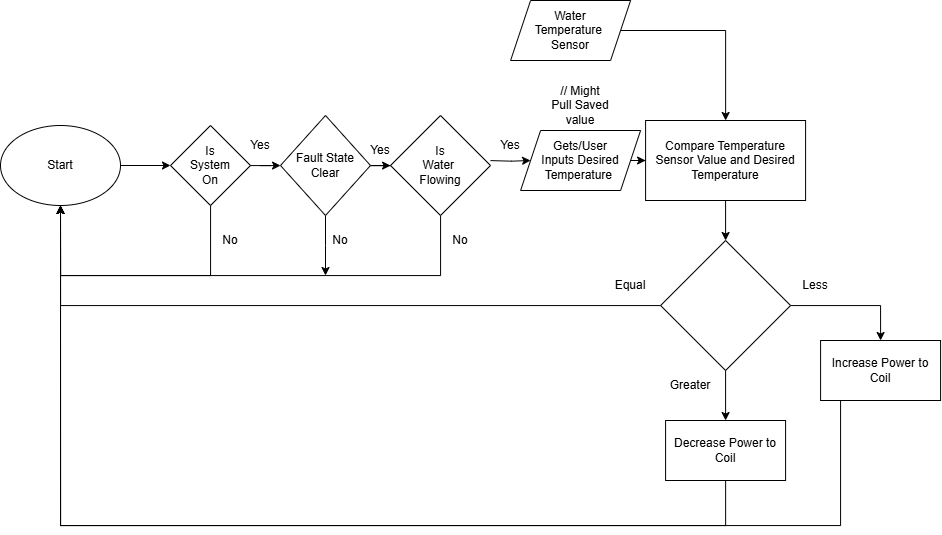

The diagram above was exported from draw.io. Its source (the exported page's mxGraphModel, read from the mxfile embedded in the PNG):
<mxGraphModel dx="1389" dy="713" grid="1" gridSize="10" guides="1" tooltips="1" connect="1" arrows="1" fold="1" page="1" pageScale="1" pageWidth="1000" pageHeight="3000" math="0" shadow="0">
  <root>
    <mxCell id="0" />
    <mxCell id="1" parent="0" />
    <mxCell id="JCXgj-GGpsAefaHRkt_K-4" style="edgeStyle=orthogonalEdgeStyle;rounded=0;orthogonalLoop=1;jettySize=auto;html=1;exitX=0.5;exitY=1;exitDx=0;exitDy=0;" edge="1" parent="1" source="JCXgj-GGpsAefaHRkt_K-1">
      <mxGeometry relative="1" as="geometry">
        <mxPoint x="385.0000000000002" y="370" as="targetPoint" />
        <Array as="points">
          <mxPoint x="385" y="340" />
          <mxPoint x="385" y="340" />
        </Array>
      </mxGeometry>
    </mxCell>
    <mxCell id="G4GJZZlolB6NjkgQ1Ghc-14" style="edgeStyle=orthogonalEdgeStyle;rounded=0;orthogonalLoop=1;jettySize=auto;html=1;fontFamily=Helvetica;fontSize=12;fontColor=default;" parent="1" source="AufGnQmSwE6DP5Qk5kA_-2" target="G4GJZZlolB6NjkgQ1Ghc-12" edge="1">
      <mxGeometry relative="1" as="geometry" />
    </mxCell>
    <mxCell id="AufGnQmSwE6DP5Qk5kA_-2" value="&lt;font style=&quot;color: light-dark(rgb(0, 0, 0), rgb(0, 0, 0));&quot;&gt;Start&lt;/font&gt;" style="ellipse;whiteSpace=wrap;html=1;fillColor=light-dark(#FFFFFF,#66FF66);strokeColor=light-dark(#000000,#000000);shadow=0;" parent="1" vertex="1">
      <mxGeometry x="60" y="220" width="120" height="80" as="geometry" />
    </mxCell>
    <mxCell id="yoQSNiz_kAA7dqVgmTcI-8" style="edgeStyle=orthogonalEdgeStyle;rounded=0;orthogonalLoop=1;jettySize=auto;html=1;" parent="1" source="G4GJZZlolB6NjkgQ1Ghc-4" target="G4GJZZlolB6NjkgQ1Ghc-24" edge="1">
      <mxGeometry relative="1" as="geometry" />
    </mxCell>
    <mxCell id="G4GJZZlolB6NjkgQ1Ghc-4" value="&lt;font style=&quot;color: light-dark(rgb(0, 0, 0), rgb(0, 0, 0));&quot;&gt;Gets/User &lt;br&gt;Inputs Desired &lt;br&gt;Temperature&amp;nbsp;&lt;/font&gt;" style="shape=parallelogram;perimeter=parallelogramPerimeter;whiteSpace=wrap;html=1;fixedSize=1;shadow=0;strokeColor=light-dark(#000000,#000000);align=center;verticalAlign=middle;fontFamily=Helvetica;fontSize=12;fontColor=light-dark(#FFFFFF,#33FFFF);fillColor=light-dark(#FFFFFF,#FFFF66);" parent="1" vertex="1">
      <mxGeometry x="580.09" y="225" width="120" height="60" as="geometry" />
    </mxCell>
    <mxCell id="G4GJZZlolB6NjkgQ1Ghc-16" style="edgeStyle=orthogonalEdgeStyle;rounded=0;orthogonalLoop=1;jettySize=auto;html=1;fontFamily=Helvetica;fontSize=12;fontColor=default;" parent="1" source="G4GJZZlolB6NjkgQ1Ghc-12" target="AufGnQmSwE6DP5Qk5kA_-2" edge="1">
      <mxGeometry relative="1" as="geometry">
        <Array as="points">
          <mxPoint x="270" y="370" />
          <mxPoint x="120" y="370" />
        </Array>
      </mxGeometry>
    </mxCell>
    <mxCell id="yoQSNiz_kAA7dqVgmTcI-4" style="edgeStyle=orthogonalEdgeStyle;rounded=0;orthogonalLoop=1;jettySize=auto;html=1;" parent="1" source="JCXgj-GGpsAefaHRkt_K-1" target="yoQSNiz_kAA7dqVgmTcI-2" edge="1">
      <mxGeometry relative="1" as="geometry" />
    </mxCell>
    <mxCell id="G4GJZZlolB6NjkgQ1Ghc-12" value="&lt;font style=&quot;color: light-dark(rgb(0, 0, 0), rgb(0, 0, 0));&quot;&gt;Is &lt;br&gt;System &lt;br&gt;On&lt;/font&gt;" style="rhombus;whiteSpace=wrap;html=1;shadow=0;strokeColor=light-dark(#000000,#000000);align=center;verticalAlign=middle;fontFamily=Helvetica;fontSize=12;fontColor=default;fillColor=light-dark(#FFFFFF,#33FFFF);" parent="1" vertex="1">
      <mxGeometry x="230" y="220" width="80" height="80" as="geometry" />
    </mxCell>
    <mxCell id="G4GJZZlolB6NjkgQ1Ghc-17" value="No" style="text;html=1;align=center;verticalAlign=middle;whiteSpace=wrap;rounded=0;fontFamily=Helvetica;fontSize=12;fontColor=default;" parent="1" vertex="1">
      <mxGeometry x="260" y="320" width="60" height="30" as="geometry" />
    </mxCell>
    <mxCell id="G4GJZZlolB6NjkgQ1Ghc-19" value="// Might Pull Saved value" style="text;html=1;align=center;verticalAlign=middle;whiteSpace=wrap;rounded=0;fontFamily=Helvetica;fontSize=12;fontColor=default;" parent="1" vertex="1">
      <mxGeometry x="610.09" y="185" width="60" height="30" as="geometry" />
    </mxCell>
    <mxCell id="yoQSNiz_kAA7dqVgmTcI-9" style="edgeStyle=orthogonalEdgeStyle;rounded=0;orthogonalLoop=1;jettySize=auto;html=1;" parent="1" source="G4GJZZlolB6NjkgQ1Ghc-22" target="G4GJZZlolB6NjkgQ1Ghc-24" edge="1">
      <mxGeometry relative="1" as="geometry" />
    </mxCell>
    <mxCell id="G4GJZZlolB6NjkgQ1Ghc-22" value="&lt;font style=&quot;color: light-dark(rgb(0, 0, 0), rgb(0, 0, 0));&quot;&gt;Water &lt;br&gt;Temperature&amp;nbsp;&lt;/font&gt;&lt;div&gt;&lt;font style=&quot;color: light-dark(rgb(0, 0, 0), rgb(0, 0, 0));&quot;&gt;Sensor&lt;/font&gt;&lt;/div&gt;" style="shape=parallelogram;perimeter=parallelogramPerimeter;whiteSpace=wrap;html=1;fixedSize=1;shadow=0;strokeColor=light-dark(#000000,#000000);align=center;verticalAlign=middle;fontFamily=Helvetica;fontSize=12;fontColor=default;fillColor=light-dark(#FFFFFF,#33FFFF);" parent="1" vertex="1">
      <mxGeometry x="570.09" y="95" width="120" height="60" as="geometry" />
    </mxCell>
    <mxCell id="yoQSNiz_kAA7dqVgmTcI-10" style="edgeStyle=orthogonalEdgeStyle;rounded=0;orthogonalLoop=1;jettySize=auto;html=1;entryX=0.5;entryY=0;entryDx=0;entryDy=0;" parent="1" source="G4GJZZlolB6NjkgQ1Ghc-24" target="G4GJZZlolB6NjkgQ1Ghc-26" edge="1">
      <mxGeometry relative="1" as="geometry">
        <mxPoint x="845.09" y="335.00000000000045" as="targetPoint" />
      </mxGeometry>
    </mxCell>
    <mxCell id="G4GJZZlolB6NjkgQ1Ghc-24" value="&lt;font style=&quot;&quot;&gt;Compare&amp;nbsp;&lt;font style=&quot;&quot;&gt;Temperature Sensor V&lt;/font&gt;&lt;span style=&quot;background-color: transparent;&quot;&gt;alue and&amp;nbsp;&lt;/span&gt;Desired &lt;br&gt;Temperature&lt;/font&gt;" style="rounded=0;whiteSpace=wrap;html=1;shadow=0;strokeColor=light-dark(#000000,#000000);align=center;verticalAlign=middle;fontFamily=Helvetica;fontSize=12;fontColor=default;fillColor=light-dark(#FFFFFF,#FF9933);" parent="1" vertex="1">
      <mxGeometry x="705.09" y="215" width="160" height="80" as="geometry" />
    </mxCell>
    <mxCell id="G4GJZZlolB6NjkgQ1Ghc-34" style="edgeStyle=orthogonalEdgeStyle;rounded=0;orthogonalLoop=1;jettySize=auto;html=1;entryX=0.5;entryY=0;entryDx=0;entryDy=0;fontFamily=Helvetica;fontSize=12;fontColor=default;" parent="1" source="G4GJZZlolB6NjkgQ1Ghc-26" target="G4GJZZlolB6NjkgQ1Ghc-33" edge="1">
      <mxGeometry relative="1" as="geometry" />
    </mxCell>
    <mxCell id="G4GJZZlolB6NjkgQ1Ghc-37" style="edgeStyle=orthogonalEdgeStyle;rounded=0;orthogonalLoop=1;jettySize=auto;html=1;entryX=0.5;entryY=0;entryDx=0;entryDy=0;fontFamily=Helvetica;fontSize=12;fontColor=default;" parent="1" source="G4GJZZlolB6NjkgQ1Ghc-26" target="G4GJZZlolB6NjkgQ1Ghc-36" edge="1">
      <mxGeometry relative="1" as="geometry" />
    </mxCell>
    <mxCell id="G4GJZZlolB6NjkgQ1Ghc-42" style="edgeStyle=orthogonalEdgeStyle;rounded=0;orthogonalLoop=1;jettySize=auto;html=1;fontFamily=Helvetica;fontSize=12;fontColor=default;" parent="1" source="G4GJZZlolB6NjkgQ1Ghc-26" target="AufGnQmSwE6DP5Qk5kA_-2" edge="1">
      <mxGeometry relative="1" as="geometry" />
    </mxCell>
    <mxCell id="G4GJZZlolB6NjkgQ1Ghc-26" value="" style="rhombus;whiteSpace=wrap;html=1;shadow=0;strokeColor=light-dark(#000000,#000000);align=center;verticalAlign=middle;fontFamily=Helvetica;fontSize=12;fontColor=default;fillColor=light-dark(#FFFFFF,#33FFFF);" parent="1" vertex="1">
      <mxGeometry x="720.09" y="335" width="130" height="130" as="geometry" />
    </mxCell>
    <mxCell id="G4GJZZlolB6NjkgQ1Ghc-40" style="edgeStyle=orthogonalEdgeStyle;rounded=0;orthogonalLoop=1;jettySize=auto;html=1;fontFamily=Helvetica;fontSize=12;fontColor=default;" parent="1" source="G4GJZZlolB6NjkgQ1Ghc-33" target="AufGnQmSwE6DP5Qk5kA_-2" edge="1">
      <mxGeometry relative="1" as="geometry">
        <Array as="points">
          <mxPoint x="900" y="620" />
          <mxPoint x="120" y="620" />
        </Array>
      </mxGeometry>
    </mxCell>
    <mxCell id="G4GJZZlolB6NjkgQ1Ghc-33" value="&lt;font style=&quot;color: light-dark(rgb(0, 0, 0), rgb(0, 0, 0));&quot;&gt;Increase Power to Coil&lt;/font&gt;" style="rounded=0;whiteSpace=wrap;html=1;shadow=0;strokeColor=light-dark(#000000,#000000);align=center;verticalAlign=middle;fontFamily=Helvetica;fontSize=12;fontColor=default;fillColor=light-dark(#FFFFFF,#FF9933);" parent="1" vertex="1">
      <mxGeometry x="880.09" y="435" width="120" height="60" as="geometry" />
    </mxCell>
    <mxCell id="G4GJZZlolB6NjkgQ1Ghc-41" style="edgeStyle=orthogonalEdgeStyle;rounded=0;orthogonalLoop=1;jettySize=auto;html=1;fontFamily=Helvetica;fontSize=12;fontColor=default;" parent="1" source="G4GJZZlolB6NjkgQ1Ghc-36" target="AufGnQmSwE6DP5Qk5kA_-2" edge="1">
      <mxGeometry relative="1" as="geometry">
        <Array as="points">
          <mxPoint x="785" y="620" />
          <mxPoint x="120" y="620" />
        </Array>
      </mxGeometry>
    </mxCell>
    <mxCell id="G4GJZZlolB6NjkgQ1Ghc-36" value="&lt;font style=&quot;color: light-dark(rgb(0, 0, 0), rgb(0, 0, 0));&quot;&gt;Decrease Power to Coil&lt;/font&gt;" style="rounded=0;whiteSpace=wrap;html=1;shadow=0;strokeColor=light-dark(#000000,#000000);align=center;verticalAlign=middle;fontFamily=Helvetica;fontSize=12;fontColor=default;fillColor=light-dark(#FFFFFF,#FF9933);" parent="1" vertex="1">
      <mxGeometry x="725.09" y="515" width="120" height="60" as="geometry" />
    </mxCell>
    <mxCell id="G4GJZZlolB6NjkgQ1Ghc-44" value="Yes" style="text;html=1;align=center;verticalAlign=middle;whiteSpace=wrap;rounded=0;fontFamily=Helvetica;fontSize=12;fontColor=default;" parent="1" vertex="1">
      <mxGeometry x="290" y="225" width="60" height="30" as="geometry" />
    </mxCell>
    <mxCell id="G4GJZZlolB6NjkgQ1Ghc-45" value="Equal" style="text;html=1;align=center;verticalAlign=middle;whiteSpace=wrap;rounded=0;fontFamily=Helvetica;fontSize=12;fontColor=default;" parent="1" vertex="1">
      <mxGeometry x="660.09" y="365" width="60" height="30" as="geometry" />
    </mxCell>
    <mxCell id="G4GJZZlolB6NjkgQ1Ghc-46" value="Greater" style="text;html=1;align=center;verticalAlign=middle;whiteSpace=wrap;rounded=0;fontFamily=Helvetica;fontSize=12;fontColor=default;" parent="1" vertex="1">
      <mxGeometry x="720.09" y="465" width="60" height="30" as="geometry" />
    </mxCell>
    <mxCell id="G4GJZZlolB6NjkgQ1Ghc-47" value="Less" style="text;html=1;align=center;verticalAlign=middle;whiteSpace=wrap;rounded=0;fontFamily=Helvetica;fontSize=12;fontColor=default;" parent="1" vertex="1">
      <mxGeometry x="845.09" y="365" width="60" height="30" as="geometry" />
    </mxCell>
    <mxCell id="yoQSNiz_kAA7dqVgmTcI-5" style="edgeStyle=orthogonalEdgeStyle;rounded=0;orthogonalLoop=1;jettySize=auto;html=1;" parent="1" source="yoQSNiz_kAA7dqVgmTcI-2" target="AufGnQmSwE6DP5Qk5kA_-2" edge="1">
      <mxGeometry relative="1" as="geometry">
        <Array as="points">
          <mxPoint x="500" y="370" />
          <mxPoint x="120" y="370" />
        </Array>
      </mxGeometry>
    </mxCell>
    <mxCell id="yoQSNiz_kAA7dqVgmTcI-7" style="edgeStyle=orthogonalEdgeStyle;rounded=0;orthogonalLoop=1;jettySize=auto;html=1;" parent="1" target="G4GJZZlolB6NjkgQ1Ghc-4" edge="1">
      <mxGeometry relative="1" as="geometry">
        <mxPoint x="549.999090909091" y="255.090909090909" as="sourcePoint" />
      </mxGeometry>
    </mxCell>
    <mxCell id="yoQSNiz_kAA7dqVgmTcI-2" value="&lt;font style=&quot;color: light-dark(rgb(0, 0, 0), rgb(0, 0, 0));&quot;&gt;Is &lt;br&gt;Water&amp;nbsp;&lt;/font&gt;&lt;div&gt;&lt;font style=&quot;color: light-dark(rgb(0, 0, 0), rgb(0, 0, 0));&quot;&gt;Flowing&lt;/font&gt;&lt;/div&gt;" style="rhombus;whiteSpace=wrap;html=1;shadow=0;strokeColor=light-dark(#000000,#000000);align=center;verticalAlign=middle;fontFamily=Helvetica;fontSize=12;fontColor=default;fillColor=light-dark(#FFFFFF,#33FFFF);" parent="1" vertex="1">
      <mxGeometry x="450" y="210" width="100" height="100" as="geometry" />
    </mxCell>
    <mxCell id="yoQSNiz_kAA7dqVgmTcI-6" value="No" style="text;html=1;align=center;verticalAlign=middle;whiteSpace=wrap;rounded=0;fontFamily=Helvetica;fontSize=12;fontColor=default;" parent="1" vertex="1">
      <mxGeometry x="490" y="320" width="60" height="30" as="geometry" />
    </mxCell>
    <mxCell id="yoQSNiz_kAA7dqVgmTcI-11" value="Yes" style="text;html=1;align=center;verticalAlign=middle;whiteSpace=wrap;rounded=0;fontFamily=Helvetica;fontSize=12;fontColor=default;" parent="1" vertex="1">
      <mxGeometry x="540" y="225" width="60" height="30" as="geometry" />
    </mxCell>
    <mxCell id="JCXgj-GGpsAefaHRkt_K-3" value="" style="edgeStyle=orthogonalEdgeStyle;rounded=0;orthogonalLoop=1;jettySize=auto;html=1;" edge="1" parent="1" source="G4GJZZlolB6NjkgQ1Ghc-12" target="JCXgj-GGpsAefaHRkt_K-1">
      <mxGeometry relative="1" as="geometry">
        <mxPoint x="310" y="260" as="sourcePoint" />
        <mxPoint x="450" y="255" as="targetPoint" />
      </mxGeometry>
    </mxCell>
    <mxCell id="JCXgj-GGpsAefaHRkt_K-1" value="&lt;font style=&quot;color: light-dark(rgb(0, 0, 0), rgb(0, 0, 0));&quot;&gt;Fault State&lt;/font&gt;&lt;div&gt;&lt;font style=&quot;color: light-dark(rgb(0, 0, 0), rgb(0, 0, 0));&quot;&gt;Clear&lt;/font&gt;&lt;/div&gt;" style="rhombus;whiteSpace=wrap;html=1;shadow=0;strokeColor=light-dark(#000000,#000000);align=center;verticalAlign=middle;fontFamily=Helvetica;fontSize=12;fontColor=default;fillColor=light-dark(#FFFFFF,#33FFFF);" vertex="1" parent="1">
      <mxGeometry x="340" y="210" width="90" height="100" as="geometry" />
    </mxCell>
    <mxCell id="JCXgj-GGpsAefaHRkt_K-5" value="No" style="text;html=1;align=center;verticalAlign=middle;whiteSpace=wrap;rounded=0;fontFamily=Helvetica;fontSize=12;fontColor=default;" vertex="1" parent="1">
      <mxGeometry x="370" y="320" width="60" height="30" as="geometry" />
    </mxCell>
    <mxCell id="JCXgj-GGpsAefaHRkt_K-6" value="Yes" style="text;html=1;align=center;verticalAlign=middle;whiteSpace=wrap;rounded=0;fontFamily=Helvetica;fontSize=12;fontColor=default;" vertex="1" parent="1">
      <mxGeometry x="410" y="230" width="60" height="30" as="geometry" />
    </mxCell>
  </root>
</mxGraphModel>